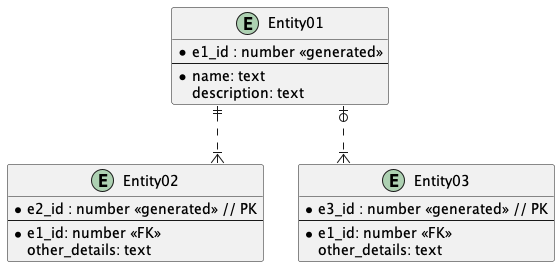

The diagram above was rendered by PlantUML. Its source (embedded in the PNG):
@startuml
skinparam linetype ortho

entity "Entity01" as e01 {
    *e1_id : number <<generated>>
    --
    *name: text
    description: text
}

entity "Entity02" as e02 {
    *e2_id : number <<generated>> // PK
    --
    *e1_id: number <<FK>>
    other_details: text
}

entity "Entity03" as e03 {
    *e3_id : number <<generated>> // PK
    --
    *e1_id: number <<FK>>
    other_details: text
}

e01 ||..|{ e02
e01 |o..|{ e03

@enduml